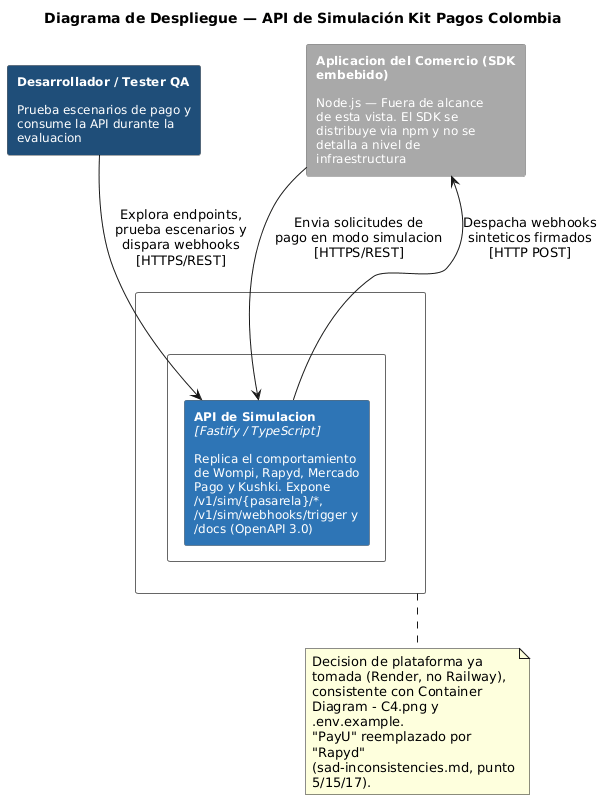

The diagram above was rendered by PlantUML. Its source (embedded in the PNG):
@startuml
title Diagrama de Despliegue — API de Simulación Kit Pagos Colombia
skinparam backgroundColor white
skinparam rectangleFontSize 12
skinparam wrapWidth 210
skinparam rectangle {
  BorderColor #666666
  ArrowColor #666666
  FontColor white
}

rectangle "**Desarrollador / Tester QA**\n\nPrueba escenarios de pago y\nconsume la API durante la\nevaluacion" as Dev #1F4E79
rectangle "**Aplicacion del Comercio (SDK embebido)**\n\nNode.js — Fuera de alcance\nde esta vista. El SDK se\ndistribuye via npm y no se\ndetalla a nivel de\ninfraestructura" as Comercio #A9A9A9

rectangle "Plataforma Cloud (Render)\n[Platform as a Service]" as Cloud #FFFFFF {
  rectangle "Instancia de Aplicacion\n[Node.js 18+ Runtime]" as Instance #FFFFFF {
    rectangle "**API de Simulacion**\n<i>[Fastify / TypeScript]</i>\n\nReplica el comportamiento\nde Wompi, Rapyd, Mercado\nPago y Kushki. Expone\n/v1/sim/{pasarela}/*,\n/v1/sim/webhooks/trigger y\n/docs (OpenAPI 3.0)" as API #2E75B6
  }
}

Dev --> API : Explora endpoints,\nprueba escenarios y\ndispara webhooks\n[HTTPS/REST]
Comercio --> API : Envia solicitudes de\npago en modo simulacion\n[HTTPS/REST]
API --> Comercio : Despacha webhooks\nsinteticos firmados\n[HTTP POST]

note bottom of Cloud
  Decision de plataforma ya tomada (Render, no Railway),
  consistente con Container Diagram - C4.png y .env.example.
  "PayU" reemplazado por "Rapyd" (sad-inconsistencies.md, punto 5/15/17).
end note
@enduml